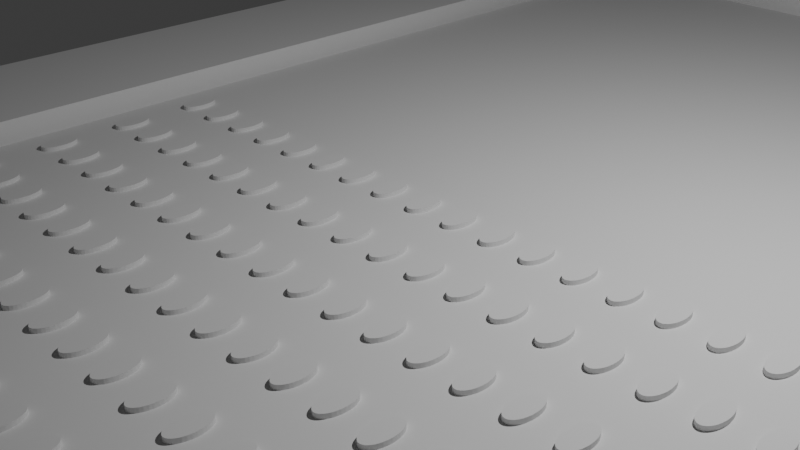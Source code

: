 # Source: protoboard.blend  (saved by Blender 4.3.34; exported with 4.5.12 LTS)
import bpy
from mathutils import Matrix  # noqa: F401  (used for matrix-valued properties, if any)

bpy.ops.wm.read_factory_settings(use_empty=True)
scene = bpy.context.scene
scene.name = 'Scene'

# ---- collections
col_collection = bpy.data.collections.new('Collection'); scene.collection.children.link(col_collection)

# ---- world
world_world = bpy.data.worlds.new('World'); scene.world = world_world
world_world.use_nodes = True; world_world.node_tree.nodes.clear()
_N = world_world.node_tree.nodes; _L = world_world.node_tree.links
n0 = _N.new('ShaderNodeOutputWorld'); n0.name = 'World Output'; n0.location = (300, 300)
n1 = _N.new('ShaderNodeBackground'); n1.name = 'Background'; n1.location = (10, 300)
n1.inputs[0].default_value = (0.05088, 0.05088, 0.05088, 1.0)
_L.new(n1.outputs[0], n0.inputs[0])
n0.is_active_output = True
world_world.color = (0.05088, 0.05088, 0.05088)
world_world.sun_shadow_jitter_overblur = 0.0

# ---- cameras
cam_camera = bpy.data.cameras.new('Camera')
cam_camera.clip_end = 100.0
cam_camera.ortho_scale = 7.314

# ---- lights
light_light = bpy.data.lights.new('Light', 'POINT')
light_light.energy = 1000.0
light_light.shadow_soft_size = 0.1

# ---- meshes
me_cube_001 = bpy.data.meshes.new('Cube.001')
me_cube_001.from_pydata([(-1.0, -1.0, -1.0), (-0.6774, -8.702e-05, 3.934), (-1.0, 1.0, -1.0), (-0.6774, 0.4493, 3.934), (1.0, -1.0, -1.0), (-0.6774, -0.4495, 3.934), (1.0, 1.0, -1.0), (0.8338, -0.9091, 3.934), (-1.0, 0.8987, -1.0), (-0.6774, -0.9091, 3.934), (1.0, 0.8987, -1.0), (-0.9898, -0.8989, 3.934), (0.8338, 1.0, -1.0), (-0.834, 0.9898, 3.934), (0.8338, -1.0, -1.0), (-0.6673, -0.9898, 3.934), (-0.6774, 0.9089, 3.934), (0.8338, 0.8987, -1.0), (-0.834, 1.0, -1.0), (0.8338, -0.9898, 3.934), (-0.834, 0.8987, -1.0), (-0.6673, 0.9898, 3.934), (-0.834, -1.0, -1.0), (-1.0, -0.8989, -1.0), (0.8338, 0.9089, 3.934), (0.9898, 0.9089, 3.934), (1.0, -0.8989, -1.0), (-0.9898, -8.702e-05, 3.934), (0.8338, -0.8989, -1.0), (-0.834, -0.8989, -1.0), (-1.0, -1.7, -1.0), (-1.0, -1.7, 1.0), (1.0, -1.7, 1.0), (1.0, -1.7, -1.0), (0.8338, -1.7, -1.0), (-0.834, -1.7, 1.0), (-0.834, -1.7, -1.0), (0.8338, -1.7, 1.0), (0.8338, -1.595, 1.0), (-0.834, -1.595, 1.0), (0.8338, -1.595, -1.0), (-0.834, -1.595, -1.0), (-1.0, -1.595, 1.0), (1.0, -1.595, 1.0), (1.0, -1.595, -1.0), (-1.0, -1.595, -1.0), (-0.9898, -0.9898, 3.934), (-0.6673, -1.0, -1.0), (-0.834, -0.9898, 3.934), (-0.6673, 1.0, -1.0), (0.9898, -0.9898, 3.934), (-0.6673, 0.8987, -1.0), (0.9898, -0.9091, 3.934), (-0.6673, -0.8989, -1.0), (-0.6673, -1.7, -1.0), (-0.6673, -1.7, 1.0), (-0.6673, -1.595, 1.0), (-0.6673, -1.595, -1.0), (0.9898, 0.9898, 3.934), (0.8338, 0.9898, 3.934), (-0.9898, 0.9898, 3.934), (-0.9898, 0.8987, 3.934), (-0.9898, -0.9898, 1.0), (-1.0, -1.01, 1.0), (-0.9898, 0.9898, 1.0), (-1.0, 1.0, 0.9898), (0.9898, -0.9898, 1.0), (1.0, -1.01, 1.0), (0.9898, 0.9898, 1.0), (1.0, 1.0, 0.9898), (-1.0, 0.8987, 0.9898), (-0.9898, 0.8987, 1.0), (0.9898, 0.9089, 1.0), (1.0, 0.8885, 1.0), (0.8338, 1.0, 0.9898), (0.8338, 0.9898, 1.0), (0.8338, -0.9898, 1.0), (0.8338, -1.01, 1.0), (0.8338, 0.8885, 1.0), (0.8338, 0.9089, 1.0), (-0.834, -1.01, 1.0), (-0.834, -0.9898, 1.0), (-0.834, 0.9898, 1.0), (-0.834, 1.0, 0.9898), (1.0, -0.8887, 1.0), (0.9898, -0.9091, 1.0), (-0.9898, -0.8989, 1.0), (-1.0, -0.8989, 0.9898), (0.8338, -0.8887, 1.0), (0.8338, -0.9091, 1.0), (-0.6673, 1.0, 0.9898), (-0.6673, 0.9898, 1.0), (-0.6571, 0.8885, 1.0), (-0.6774, 0.9089, 1.0), (-0.6673, -1.01, 1.0), (-0.6673, -0.9898, 1.0), (-0.6774, -0.9091, 1.0), (-0.6571, -0.8887, 1.0), (-0.6571, -8.702e-05, 1.0), (-0.6774, -8.702e-05, 1.0), (-0.9898, -8.702e-05, 1.0), (-1.0, -8.702e-05, 0.9898), (-0.6774, -0.4495, 1.0), (-0.6571, -0.4495, 1.0), (-0.6774, 0.4493, 1.0), (-0.6571, 0.4493, 1.0), (0.8338, 0.8885, 2.081), (1.0, 0.8885, 2.081), (-0.6571, 0.8885, 2.081), (0.8338, -0.8887, 2.081), (-0.6571, -0.8887, 2.081), (1.0, -0.8887, 2.081), (-0.6571, -0.4495, 2.081), (-0.6571, -8.702e-05, 2.081), (-0.6571, 0.4493, 2.081)], [], [(2, 65, 83, 18), (6, 69, 73, 10), (67, 77, 38, 43), (39, 42, 31, 35), (28, 26, 4, 14), (12, 6, 10, 17), (23, 87, 101, 70, 8), (92, 105, 114, 108), (49, 12, 17, 51), (53, 28, 14, 47), (57, 40, 34, 54), (77, 94, 56, 38), (26, 84, 67, 4), (23, 29, 22, 0), (2, 18, 20, 8), (56, 39, 35, 55), (8, 20, 29, 23), (51, 17, 28, 53), (80, 63, 42, 39), (17, 10, 26, 28), (49, 90, 74, 12), (36, 35, 31, 30), (33, 32, 37, 34), (54, 55, 35, 36), (44, 43, 32, 33), (45, 41, 36, 30), (43, 38, 37, 32), (42, 45, 30, 31), (40, 44, 33, 34), (14, 4, 44, 40), (66, 85, 52, 50), (4, 67, 43, 44), (0, 22, 41, 45), (12, 74, 69, 6), (18, 83, 90, 49), (47, 14, 40, 57), (8, 70, 65, 2), (10, 73, 84, 26), (22, 47, 57, 41), (94, 80, 39, 56), (34, 37, 55, 54), (20, 51, 53, 29), (38, 56, 55, 37), (13, 60, 61, 27, 11, 46, 48, 15, 19, 50, 52, 7, 9, 5, 1, 3, 16, 24, 25, 58, 59, 21), (41, 57, 54, 36), (29, 53, 47, 22), (18, 49, 51, 20), (0, 63, 87, 23), (71, 64, 65, 70), (75, 68, 69, 74), (85, 66, 67, 84), (81, 62, 63, 80), (100, 71, 70, 101), (68, 72, 73, 69), (78, 73, 72, 79), (91, 75, 74, 90), (66, 76, 77, 67), (92, 78, 79, 93), (95, 81, 80, 94), (64, 82, 83, 65), (62, 86, 87, 63), (96, 89, 88, 97), (89, 85, 84, 88), (82, 91, 90, 83), (76, 95, 94, 77), (102, 96, 97, 103), (104, 99, 98, 105), (86, 100, 101, 87), (99, 102, 103, 98), (93, 104, 105, 92), (63, 0, 45, 42), (79, 72, 25, 24), (96, 102, 5, 9), (71, 100, 27, 61), (85, 89, 7, 52), (102, 99, 1, 5), (86, 62, 46, 11), (93, 79, 24, 16), (75, 91, 21, 59), (72, 68, 58, 25), (91, 82, 13, 21), (104, 93, 16, 3), (68, 75, 59, 58), (99, 104, 3, 1), (81, 95, 15, 48), (62, 81, 48, 46), (76, 66, 50, 19), (95, 76, 19, 15), (89, 96, 9, 7), (82, 64, 60, 13), (100, 86, 11, 27), (64, 71, 61, 60), (106, 108, 114, 113, 112, 110, 109, 111, 107), (88, 84, 111, 109), (103, 97, 110, 112), (105, 98, 113, 114), (78, 92, 108, 106), (98, 103, 112, 113), (84, 73, 107, 111), (97, 88, 109, 110), (73, 78, 106, 107)])
_uv = me_cube_001.uv_layers.new(name='UVMap')
_uv.uv.foreach_set('vector', [0.375, 0.25, 0.6237, 0.25, 0.6237, 0.2707, 0.375, 0.2707, 0.375, 0.5, 0.6237, 0.5, 0.625, 0.5139, 0.375, 0.5127, 0.625, 0.75, 0.6458, 0.75, 0.6458, 0.75, 0.625, 0.75, 0.8543, 0.75, 0.875, 0.75, 0.875, 0.75, 0.8543, 0.75, 0.3542, 0.7374, 0.375, 0.7374, 0.375, 0.75, 0.3542, 0.75, 0.3542, 0.5, 0.375, 0.5, 0.375, 0.5127, 0.3542, 0.5127, 0.375, 0.01264, 0.6237, 0.01264, 0.6237, 0.125, 0.6237, 0.2373, 0.375, 0.2373, 0.8321, 0.5139, 0.8321, 0.5688, 0.8321, 0.5688, 0.8321, 0.5139, 0.1666, 0.5, 0.3542, 0.5, 0.3542, 0.5127, 0.1666, 0.5127, 0.1666, 0.7374, 0.3542, 0.7374, 0.3542, 0.75, 0.1666, 0.75, 0.1666, 0.75, 0.3542, 0.75, 0.3542, 0.75, 0.1666, 0.75, 0.6458, 0.75, 0.8334, 0.75, 0.8334, 0.75, 0.6458, 0.75, 0.375, 0.7374, 0.625, 0.7361, 0.625, 0.7513, 0.375, 0.75, 0.125, 0.7374, 0.1457, 0.7374, 0.1457, 0.75, 0.125, 0.75, 0.125, 0.5, 0.1457, 0.5, 0.1457, 0.5127, 0.125, 0.5127, 0.8334, 0.75, 0.8543, 0.75, 0.8543, 0.75, 0.8334, 0.75, 0.125, 0.5127, 0.1457, 0.5127, 0.1457, 0.7374, 0.125, 0.7374, 0.1666, 0.5127, 0.3542, 0.5127, 0.3542, 0.7374, 0.1666, 0.7374, 0.8543, 0.75, 0.875, 0.75, 0.875, 0.75, 0.8543, 0.75, 0.3542, 0.5127, 0.375, 0.5127, 0.375, 0.7374, 0.3542, 0.7374, 0.375, 0.2916, 0.6237, 0.2916, 0.6237, 0.4792, 0.375, 0.4792, 0.375, 0.9793, 0.625, 0.9793, 0.625, 1.0, 0.375, 1.0, 0.375, 0.75, 0.625, 0.75, 0.625, 0.7708, 0.375, 0.7708, 0.375, 0.9584, 0.625, 0.9584, 0.625, 0.9793, 0.375, 0.9793, 0.375, 0.75, 0.625, 0.75, 0.625, 0.75, 0.375, 0.75, 0.125, 0.75, 0.1457, 0.75, 0.1457, 0.75, 0.125, 0.75, 0.625, 0.75, 0.6458, 0.75, 0.6458, 0.75, 0.625, 0.75, 0.625, 0.0, 0.375, 0.0, 0.375, 0.0, 0.625, 0.0, 0.3542, 0.75, 0.375, 0.75, 0.375, 0.75, 0.3542, 0.75, 0.3542, 0.75, 0.375, 0.75, 0.375, 0.75, 0.3542, 0.75, 0.6263, 0.7487, 0.6263, 0.7386, 0.6263, 0.7386, 0.6263, 0.7487, 0.375, 0.75, 0.625, 0.75, 0.625, 0.75, 0.375, 0.75, 0.125, 0.75, 0.1457, 0.75, 0.1457, 0.75, 0.125, 0.75, 0.375, 0.4792, 0.6237, 0.4792, 0.6237, 0.5, 0.375, 0.5, 0.375, 0.2707, 0.6237, 0.2707, 0.6237, 0.2916, 0.375, 0.2916, 0.1666, 0.75, 0.3542, 0.75, 0.3542, 0.75, 0.1666, 0.75, 0.375, 0.2373, 0.6237, 0.2373, 0.6237, 0.25, 0.375, 0.25, 0.375, 0.5127, 0.625, 0.5139, 0.625, 0.7361, 0.375, 0.7374, 0.1457, 0.75, 0.1666, 0.75, 0.1666, 0.75, 0.1457, 0.75, 0.8334, 0.75, 0.8543, 0.75, 0.8543, 0.75, 0.8334, 0.75, 0.375, 0.7708, 0.625, 0.7708, 0.625, 0.9584, 0.375, 0.9584, 0.1457, 0.5127, 0.1666, 0.5127, 0.1666, 0.7374, 0.1457, 0.7374, 0.6458, 0.75, 0.8334, 0.75, 0.8334, 0.75, 0.6458, 0.75, 0.8543, 0.5013, 0.8737, 0.5013, 0.8737, 0.5127, 0.8737, 0.625, 0.8737, 0.7374, 0.8737, 0.7487, 0.8543, 0.7487, 0.8334, 0.7487, 0.6458, 0.7487, 0.6263, 0.7487, 0.6263, 0.7386, 0.6458, 0.7386, 0.8347, 0.7386, 0.8347, 0.6812, 0.8347, 0.625, 0.8347, 0.5688, 0.8347, 0.5114, 0.6458, 0.5114, 0.6263, 0.5114, 0.6263, 0.5013, 0.6458, 0.5013, 0.8334, 0.5013, 0.1457, 0.75, 0.1666, 0.75, 0.1666, 0.75, 0.1457, 0.75, 0.1457, 0.7374, 0.1666, 0.7374, 0.1666, 0.75, 0.1457, 0.75, 0.1457, 0.5, 0.1666, 0.5, 0.1666, 0.5127, 0.1457, 0.5127, 0.375, 0.0, 0.625, -0.001274, 0.6237, 0.01264, 0.375, 0.01264, 0.8737, 0.5127, 0.8737, 0.5013, 0.875, 0.5, 0.875, 0.5127, 0.6458, 0.5013, 0.6263, 0.5013, 0.625, 0.5, 0.6458, 0.5, 0.6263, 0.7386, 0.6263, 0.7487, 0.625, 0.7513, 0.625, 0.7361, 0.8543, 0.7487, 0.8737, 0.7487, 0.875, 0.75, 0.8543, 0.75, 0.8737, 0.625, 0.8737, 0.5127, 0.875, 0.5127, 0.875, 0.625, 0.6263, 0.5013, 0.6263, 0.5114, 0.625, 0.5139, 0.6237, 0.5, 0.6458, 0.5139, 0.625, 0.5139, 0.6263, 0.5114, 0.6458, 0.5114, 0.8334, 0.5013, 0.6458, 0.5013, 0.6458, 0.5, 0.8334, 0.5, 0.6263, 0.7487, 0.6458, 0.7487, 0.6458, 0.75, 0.625, 0.75, 0.8321, 0.5139, 0.6458, 0.5139, 0.6458, 0.5114, 0.8347, 0.5114, 0.8334, 0.7487, 0.8543, 0.7487, 0.8543, 0.75, 0.8334, 0.75, 0.8737, 0.5013, 0.8543, 0.5013, 0.8543, 0.5, 0.875, 0.5, 0.8737, 0.7487, 0.8737, 0.7374, 0.875, 0.7374, 0.875, 0.75, 0.8347, 0.7386, 0.6458, 0.7386, 0.6458, 0.7361, 0.8321, 0.7361, 0.6458, 0.7386, 0.6263, 0.7386, 0.625, 0.7361, 0.6458, 0.7361, 0.8543, 0.5013, 0.8334, 0.5013, 0.8334, 0.5, 0.8543, 0.5, 0.6458, 0.7487, 0.8334, 0.7487, 0.8334, 0.75, 0.6458, 0.75, 0.8347, 0.6812, 0.8347, 0.7386, 0.8321, 0.7361, 0.8321, 0.6812, 0.8347, 0.5688, 0.8347, 0.625, 0.8321, 0.625, 0.8321, 0.5688, 0.8737, 0.7374, 0.8737, 0.625, 0.875, 0.625, 0.875, 0.7374, 0.8347, 0.625, 0.8347, 0.6812, 0.8321, 0.6812, 0.8321, 0.625, 0.8347, 0.5114, 0.8347, 0.5688, 0.8321, 0.5688, 0.8321, 0.5139, 0.625, 0.0, 0.375, 0.0, 0.375, 0.0, 0.625, 0.0, 0.6458, 0.5114, 0.6263, 0.5114, 0.6263, 0.5114, 0.6458, 0.5114, 0.8347, 0.7386, 0.8347, 0.6812, 0.8347, 0.6812, 0.8347, 0.7386, 0.8737, 0.5127, 0.8737, 0.625, 0.8737, 0.625, 0.8737, 0.5127, 0.6263, 0.7386, 0.6458, 0.7386, 0.6458, 0.7386, 0.6263, 0.7386, 0.8347, 0.6812, 0.8347, 0.625, 0.8347, 0.625, 0.8347, 0.6812, 0.8737, 0.7374, 0.8737, 0.7487, 0.8737, 0.7487, 0.8737, 0.7374, 0.8347, 0.5114, 0.6458, 0.5114, 0.6458, 0.5114, 0.8347, 0.5114, 0.6458, 0.5013, 0.8334, 0.5013, 0.8334, 0.5013, 0.6458, 0.5013, 0.6263, 0.5114, 0.6263, 0.5013, 0.6263, 0.5013, 0.6263, 0.5114, 0.8334, 0.5013, 0.8543, 0.5013, 0.8543, 0.5013, 0.8334, 0.5013, 0.8347, 0.5688, 0.8347, 0.5114, 0.8347, 0.5114, 0.8347, 0.5688, 0.6263, 0.5013, 0.6458, 0.5013, 0.6458, 0.5013, 0.6263, 0.5013, 0.8347, 0.625, 0.8347, 0.5688, 0.8347, 0.5688, 0.8347, 0.625, 0.8543, 0.7487, 0.8334, 0.7487, 0.8334, 0.7487, 0.8543, 0.7487, 0.8737, 0.7487, 0.8543, 0.7487, 0.8543, 0.7487, 0.8737, 0.7487, 0.6458, 0.7487, 0.6263, 0.7487, 0.6263, 0.7487, 0.6458, 0.7487, 0.8334, 0.7487, 0.6458, 0.7487, 0.6458, 0.7487, 0.8334, 0.7487, 0.6458, 0.7386, 0.8347, 0.7386, 0.8347, 0.7386, 0.6458, 0.7386, 0.8543, 0.5013, 0.8737, 0.5013, 0.8737, 0.5013, 0.8543, 0.5013, 0.8737, 0.625, 0.8737, 0.7374, 0.8737, 0.7374, 0.8737, 0.625, 0.8737, 0.5013, 0.8737, 0.5127, 0.8737, 0.5127, 0.8737, 0.5013, 0.6458, 0.5139, 0.8321, 0.5139, 0.8321, 0.5688, 0.8321, 0.625, 0.8321, 0.6812, 0.8321, 0.7361, 0.6458, 0.7361, 0.625, 0.7361, 0.625, 0.5139, 0.6458, 0.7361, 0.625, 0.7361, 0.625, 0.7361, 0.6458, 0.7361, 0.8321, 0.6812, 0.8321, 0.7361, 0.8321, 0.7361, 0.8321, 0.6812, 0.8321, 0.5688, 0.8321, 0.625, 0.8321, 0.625, 0.8321, 0.5688, 0.6458, 0.5139, 0.8321, 0.5139, 0.8321, 0.5139, 0.6458, 0.5139, 0.8321, 0.625, 0.8321, 0.6812, 0.8321, 0.6812, 0.8321, 0.625, 0.625, 0.7361, 0.625, 0.5139, 0.625, 0.5139, 0.625, 0.7361, 0.8321, 0.7361, 0.6458, 0.7361, 0.6458, 0.7361, 0.8321, 0.7361, 0.625, 0.5139, 0.6458, 0.5139, 0.6458, 0.5139, 0.625, 0.5139])
me_cube_001.update()
me_cylinder = bpy.data.meshes.new('Cylinder')
me_cylinder.from_pydata([(0.0, 1.0, -1.0), (0.0, 1.0, 1.0), (0.1951, 0.9808, -1.0), (0.1951, 0.9808, 1.0), (0.3827, 0.9239, -1.0), (0.3827, 0.9239, 1.0), (0.5556, 0.8315, -1.0), (0.5556, 0.8315, 1.0), (0.7071, 0.7071, -1.0), (0.7071, 0.7071, 1.0), (0.8315, 0.5556, -1.0), (0.8315, 0.5556, 1.0), (0.9239, 0.3827, -1.0), (0.9239, 0.3827, 1.0), (0.9808, 0.1951, -1.0), (0.9808, 0.1951, 1.0), (1.0, 0.0, -1.0), (1.0, 0.0, 1.0), (0.9808, -0.1951, -1.0), (0.9808, -0.1951, 1.0), (0.9239, -0.3827, -1.0), (0.9239, -0.3827, 1.0), (0.8315, -0.5556, -1.0), (0.8315, -0.5556, 1.0), (0.7071, -0.7071, -1.0), (0.7071, -0.7071, 1.0), (0.5556, -0.8315, -1.0), (0.5556, -0.8315, 1.0), (0.3827, -0.9239, -1.0), (0.3827, -0.9239, 1.0), (0.1951, -0.9808, -1.0), (0.1951, -0.9808, 1.0), (0.0, -1.0, -1.0), (0.0, -1.0, 1.0), (-0.1951, -0.9808, -1.0), (-0.1951, -0.9808, 1.0), (-0.3827, -0.9239, -1.0), (-0.3827, -0.9239, 1.0), (-0.5556, -0.8315, -1.0), (-0.5556, -0.8315, 1.0), (-0.7071, -0.7071, -1.0), (-0.7071, -0.7071, 1.0), (-0.8315, -0.5556, -1.0), (-0.8315, -0.5556, 1.0), (-0.9239, -0.3827, -1.0), (-0.9239, -0.3827, 1.0), (-0.9808, -0.1951, -1.0), (-0.9808, -0.1951, 1.0), (-1.0, 0.0, -1.0), (-1.0, 0.0, 1.0), (-0.9808, 0.1951, -1.0), (-0.9808, 0.1951, 1.0), (-0.9239, 0.3827, -1.0), (-0.9239, 0.3827, 1.0), (-0.8315, 0.5556, -1.0), (-0.8315, 0.5556, 1.0), (-0.7071, 0.7071, -1.0), (-0.7071, 0.7071, 1.0), (-0.5556, 0.8315, -1.0), (-0.5556, 0.8315, 1.0), (-0.3827, 0.9239, -1.0), (-0.3827, 0.9239, 1.0), (-0.1951, 0.9808, -1.0), (-0.1951, 0.9808, 1.0)], [], [(0, 1, 3, 2), (2, 3, 5, 4), (4, 5, 7, 6), (6, 7, 9, 8), (8, 9, 11, 10), (10, 11, 13, 12), (12, 13, 15, 14), (14, 15, 17, 16), (16, 17, 19, 18), (18, 19, 21, 20), (20, 21, 23, 22), (22, 23, 25, 24), (24, 25, 27, 26), (26, 27, 29, 28), (28, 29, 31, 30), (30, 31, 33, 32), (32, 33, 35, 34), (34, 35, 37, 36), (36, 37, 39, 38), (38, 39, 41, 40), (40, 41, 43, 42), (42, 43, 45, 44), (44, 45, 47, 46), (46, 47, 49, 48), (48, 49, 51, 50), (50, 51, 53, 52), (52, 53, 55, 54), (54, 55, 57, 56), (56, 57, 59, 58), (58, 59, 61, 60), (3, 1, 63, 61, 59, 57, 55, 53, 51, 49, 47, 45, 43, 41, 39, 37, 35, 33, 31, 29, 27, 25, 23, 21, 19, 17, 15, 13, 11, 9, 7, 5), (60, 61, 63, 62), (62, 63, 1, 0), (0, 2, 4, 6, 8, 10, 12, 14, 16, 18, 20, 22, 24, 26, 28, 30, 32, 34, 36, 38, 40, 42, 44, 46, 48, 50, 52, 54, 56, 58, 60, 62)])
_uv = me_cylinder.uv_layers.new(name='UVMap')
_uv.uv.foreach_set('vector', [1.0, 0.5, 1.0, 1.0, 0.9688, 1.0, 0.9688, 0.5, 0.9688, 0.5, 0.9688, 1.0, 0.9375, 1.0, 0.9375, 0.5, 0.9375, 0.5, 0.9375, 1.0, 0.9062, 1.0, 0.9062, 0.5, 0.9062, 0.5, 0.9062, 1.0, 0.875, 1.0, 0.875, 0.5, 0.875, 0.5, 0.875, 1.0, 0.8438, 1.0, 0.8438, 0.5, 0.8438, 0.5, 0.8438, 1.0, 0.8125, 1.0, 0.8125, 0.5, 0.8125, 0.5, 0.8125, 1.0, 0.7812, 1.0, 0.7812, 0.5, 0.7812, 0.5, 0.7812, 1.0, 0.75, 1.0, 0.75, 0.5, 0.75, 0.5, 0.75, 1.0, 0.7188, 1.0, 0.7188, 0.5, 0.7188, 0.5, 0.7188, 1.0, 0.6875, 1.0, 0.6875, 0.5, 0.6875, 0.5, 0.6875, 1.0, 0.6562, 1.0, 0.6562, 0.5, 0.6562, 0.5, 0.6562, 1.0, 0.625, 1.0, 0.625, 0.5, 0.625, 0.5, 0.625, 1.0, 0.5938, 1.0, 0.5938, 0.5, 0.5938, 0.5, 0.5938, 1.0, 0.5625, 1.0, 0.5625, 0.5, 0.5625, 0.5, 0.5625, 1.0, 0.5312, 1.0, 0.5312, 0.5, 0.5312, 0.5, 0.5312, 1.0, 0.5, 1.0, 0.5, 0.5, 0.5, 0.5, 0.5, 1.0, 0.4688, 1.0, 0.4688, 0.5, 0.4688, 0.5, 0.4688, 1.0, 0.4375, 1.0, 0.4375, 0.5, 0.4375, 0.5, 0.4375, 1.0, 0.4062, 1.0, 0.4062, 0.5, 0.4062, 0.5, 0.4062, 1.0, 0.375, 1.0, 0.375, 0.5, 0.375, 0.5, 0.375, 1.0, 0.3438, 1.0, 0.3438, 0.5, 0.3438, 0.5, 0.3438, 1.0, 0.3125, 1.0, 0.3125, 0.5, 0.3125, 0.5, 0.3125, 1.0, 0.2812, 1.0, 0.2812, 0.5, 0.2812, 0.5, 0.2812, 1.0, 0.25, 1.0, 0.25, 0.5, 0.25, 0.5, 0.25, 1.0, 0.2188, 1.0, 0.2188, 0.5, 0.2188, 0.5, 0.2188, 1.0, 0.1875, 1.0, 0.1875, 0.5, 0.1875, 0.5, 0.1875, 1.0, 0.1562, 1.0, 0.1562, 0.5, 0.1562, 0.5, 0.1562, 1.0, 0.125, 1.0, 0.125, 0.5, 0.125, 0.5, 0.125, 1.0, 0.09375, 1.0, 0.09375, 0.5, 0.09375, 0.5, 0.09375, 1.0, 0.0625, 1.0, 0.0625, 0.5, 0.2968, 0.4854, 0.25, 0.49, 0.2032, 0.4854, 0.1582, 0.4717, 0.1167, 0.4496, 0.08029, 0.4197, 0.05045, 0.3833, 0.02827, 0.3418, 0.01461, 0.2968, 0.01, 0.25, 0.01461, 0.2032, 0.02827, 0.1582, 0.05045, 0.1167, 0.08029, 0.08029, 0.1167, 0.05045, 0.1582, 0.02827, 0.2032, 0.01461, 0.25, 0.01, 0.2968, 0.01461, 0.3418, 0.02827, 0.3833, 0.05045, 0.4197, 0.08029, 0.4496, 0.1167, 0.4717, 0.1582, 0.4854, 0.2032, 0.49, 0.25, 0.4854, 0.2968, 0.4717, 0.3418, 0.4496, 0.3833, 0.4197, 0.4197, 0.3833, 0.4496, 0.3418, 0.4717, 0.0625, 0.5, 0.0625, 1.0, 0.03125, 1.0, 0.03125, 0.5, 0.03125, 0.5, 0.03125, 1.0, 0.0, 1.0, 0.0, 0.5, 0.75, 0.49, 0.7968, 0.4854, 0.8418, 0.4717, 0.8833, 0.4496, 0.9197, 0.4197, 0.9496, 0.3833, 0.9717, 0.3418, 0.9854, 0.2968, 0.99, 0.25, 0.9854, 0.2032, 0.9717, 0.1582, 0.9496, 0.1167, 0.9197, 0.08029, 0.8833, 0.05045, 0.8418, 0.02827, 0.7968, 0.01461, 0.75, 0.01, 0.7032, 0.01461, 0.6582, 0.02827, 0.6167, 0.05045, 0.5803, 0.08029, 0.5504, 0.1167, 0.5283, 0.1582, 0.5146, 0.2032, 0.51, 0.25, 0.5146, 0.2968, 0.5283, 0.3418, 0.5504, 0.3833, 0.5803, 0.4197, 0.6167, 0.4496, 0.6582, 0.4717, 0.7032, 0.4854])
me_cylinder.update()

# ---- objects
ob_light = bpy.data.objects.new('Light', light_light)
ob_camera = bpy.data.objects.new('Camera', cam_camera)
ob_cube = bpy.data.objects.new('Cube', me_cube_001)
ob_cylinder = bpy.data.objects.new('Cylinder', me_cylinder)

# ---- transforms, parenting, visibility, modifiers, constraints
ob_light.location = (4.076, 1.005, 5.904)
ob_light.rotation_euler = (0.6503, 0.05522, 1.866)
ob_light.lock_rotations_4d = False
ob_light.empty_display_type = 'ARROWS'
ob_light.color = (0.0, 0.0, 0.0, 0.0)
ob_light.lineart.crease_threshold = 0.0
ob_camera.location = (7.359, -6.926, 4.958)
ob_camera.rotation_euler = (1.109, 0.0, 0.8149)
ob_camera.lock_rotations_4d = False
ob_camera.empty_display_type = 'ARROWS'
ob_camera.color = (0.0, 0.0, 0.0, 0.0)
ob_camera.display_type = 'WIRE'
ob_camera.lineart.crease_threshold = 0.0
ob_cube.location = (0.0, 0.0, 0.0)
ob_cube.scale = (6.0, 10.0, 0.1251)
ob_cylinder.location = (-3.52, 0.0, 0.1285)
ob_cylinder.scale = (0.11, -0.21, -0.18)
ob_cylinder.lock_scale = (True, True, False)
_m = ob_cylinder.modifiers.new('Array', 'ARRAY')
_m.count = 20
_m.constant_offset_displace = (-3.2, 0.0, 0.0)
_m.relative_offset_displace = (2.2, 0.0, 0.0)
_m = ob_cylinder.modifiers.new('Array.001', 'ARRAY')
_m.count = 35
_m.relative_offset_displace = (0.0, 2.2, 0.0)
_m = ob_cylinder.modifiers.new('Boolean', 'BOOLEAN')
_m.object = ob_cube

# ---- collection membership
col_collection.objects.link(ob_light)
col_collection.objects.link(ob_camera)
col_collection.objects.link(ob_cube)
col_collection.objects.link(ob_cylinder)

# ---- scene / render settings (as saved in the file)
scene.camera = ob_camera
scene.frame_start = 1; scene.frame_end = 250; scene.frame_set(2)
scene.render.engine = 'BLENDER_EEVEE_NEXT'
bpy.context.view_layer.update()
